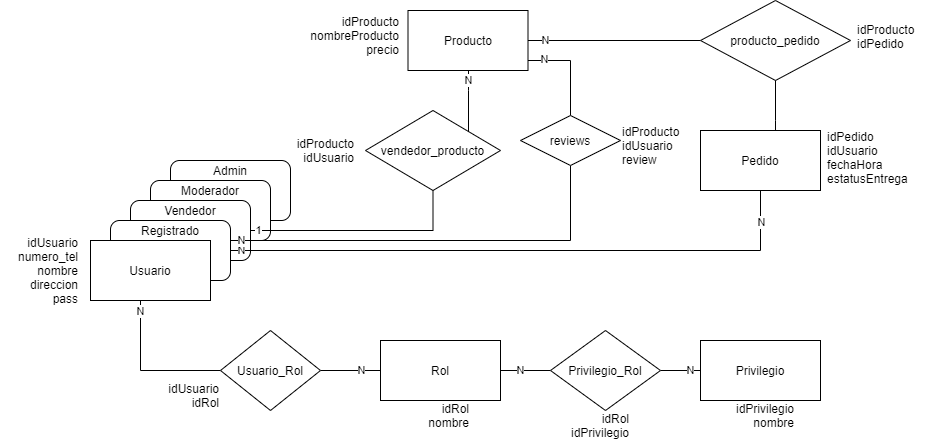

The diagram above was exported from draw.io. Its source (the exported page's mxGraphModel, read from the mxfile embedded in the PNG):
<mxGraphModel dx="1185" dy="635" grid="1" gridSize="10" guides="1" tooltips="1" connect="1" arrows="1" fold="1" page="1" pageScale="1" pageWidth="1169" pageHeight="826" background="#ffffff" math="0" shadow="0">
  <root>
    <mxCell id="0" />
    <mxCell id="1" parent="0" />
    <mxCell id="VYD56ydALbjakZfSXDiA-9" value="" style="rounded=1;whiteSpace=wrap;html=1;" parent="1" vertex="1">
      <mxGeometry x="420" y="190" width="120" height="60" as="geometry" />
    </mxCell>
    <mxCell id="VYD56ydALbjakZfSXDiA-10" value="Admin" style="text;html=1;strokeColor=none;fillColor=none;align=center;verticalAlign=middle;whiteSpace=wrap;rounded=0;" parent="1" vertex="1">
      <mxGeometry x="460" y="190" width="40" height="20" as="geometry" />
    </mxCell>
    <mxCell id="9HYRjlTVxNMJ0KMyzgW2-54" value="" style="rounded=1;whiteSpace=wrap;html=1;" parent="1" vertex="1">
      <mxGeometry x="400" y="210" width="120" height="60" as="geometry" />
    </mxCell>
    <mxCell id="9HYRjlTVxNMJ0KMyzgW2-53" value="" style="rounded=1;whiteSpace=wrap;html=1;" parent="1" vertex="1">
      <mxGeometry x="380" y="230" width="120" height="60" as="geometry" />
    </mxCell>
    <mxCell id="9HYRjlTVxNMJ0KMyzgW2-49" style="edgeStyle=orthogonalEdgeStyle;rounded=0;orthogonalLoop=1;jettySize=auto;html=1;entryX=0;entryY=0.5;entryDx=0;entryDy=0;endArrow=none;endFill=0;" parent="1" source="9HYRjlTVxNMJ0KMyzgW2-41" target="9HYRjlTVxNMJ0KMyzgW2-42" edge="1">
      <mxGeometry relative="1" as="geometry">
        <Array as="points">
          <mxPoint x="390" y="400" />
        </Array>
      </mxGeometry>
    </mxCell>
    <mxCell id="9HYRjlTVxNMJ0KMyzgW2-50" value="N" style="edgeLabel;html=1;align=center;verticalAlign=middle;resizable=0;points=[];" parent="9HYRjlTVxNMJ0KMyzgW2-49" vertex="1" connectable="0">
      <mxGeometry x="-0.686" y="2" relative="1" as="geometry">
        <mxPoint x="-2.03" y="-13.1" as="offset" />
      </mxGeometry>
    </mxCell>
    <mxCell id="9HYRjlTVxNMJ0KMyzgW2-47" value="" style="edgeStyle=orthogonalEdgeStyle;rounded=0;orthogonalLoop=1;jettySize=auto;html=1;endArrow=none;endFill=0;" parent="1" source="9HYRjlTVxNMJ0KMyzgW2-42" target="9HYRjlTVxNMJ0KMyzgW2-43" edge="1">
      <mxGeometry relative="1" as="geometry" />
    </mxCell>
    <mxCell id="9HYRjlTVxNMJ0KMyzgW2-51" value="N" style="edgeLabel;html=1;align=center;verticalAlign=middle;resizable=0;points=[];" parent="9HYRjlTVxNMJ0KMyzgW2-47" vertex="1" connectable="0">
      <mxGeometry x="0.1833" relative="1" as="geometry">
        <mxPoint x="4.83" as="offset" />
      </mxGeometry>
    </mxCell>
    <mxCell id="9HYRjlTVxNMJ0KMyzgW2-42" value="Usuario_Rol" style="rhombus;whiteSpace=wrap;html=1;" parent="1" vertex="1">
      <mxGeometry x="470" y="360" width="100" height="80" as="geometry" />
    </mxCell>
    <mxCell id="9HYRjlTVxNMJ0KMyzgW2-46" value="N" style="edgeStyle=orthogonalEdgeStyle;rounded=0;orthogonalLoop=1;jettySize=auto;html=1;entryX=0;entryY=0.5;entryDx=0;entryDy=0;endArrow=none;endFill=0;" parent="1" source="9HYRjlTVxNMJ0KMyzgW2-43" target="9HYRjlTVxNMJ0KMyzgW2-45" edge="1">
      <mxGeometry x="-0.2" relative="1" as="geometry">
        <mxPoint as="offset" />
      </mxGeometry>
    </mxCell>
    <mxCell id="9HYRjlTVxNMJ0KMyzgW2-43" value="Rol" style="rounded=0;whiteSpace=wrap;html=1;" parent="1" vertex="1">
      <mxGeometry x="630" y="370" width="120" height="60" as="geometry" />
    </mxCell>
    <mxCell id="9HYRjlTVxNMJ0KMyzgW2-44" value="Privilegio" style="rounded=0;whiteSpace=wrap;html=1;" parent="1" vertex="1">
      <mxGeometry x="950" y="370" width="120" height="60" as="geometry" />
    </mxCell>
    <mxCell id="9HYRjlTVxNMJ0KMyzgW2-48" value="N" style="edgeStyle=orthogonalEdgeStyle;rounded=0;orthogonalLoop=1;jettySize=auto;html=1;endArrow=none;endFill=0;" parent="1" source="9HYRjlTVxNMJ0KMyzgW2-45" target="9HYRjlTVxNMJ0KMyzgW2-44" edge="1">
      <mxGeometry x="0.5" relative="1" as="geometry">
        <mxPoint as="offset" />
      </mxGeometry>
    </mxCell>
    <mxCell id="9HYRjlTVxNMJ0KMyzgW2-45" value="Privilegio_Rol" style="rhombus;whiteSpace=wrap;html=1;" parent="1" vertex="1">
      <mxGeometry x="800" y="360" width="110" height="80" as="geometry" />
    </mxCell>
    <mxCell id="9HYRjlTVxNMJ0KMyzgW2-60" style="edgeStyle=orthogonalEdgeStyle;rounded=0;orthogonalLoop=1;jettySize=auto;html=1;exitX=1;exitY=0.5;exitDx=0;exitDy=0;endArrow=none;endFill=0;entryX=0.5;entryY=1;entryDx=0;entryDy=0;" parent="1" source="9HYRjlTVxNMJ0KMyzgW2-53" target="9HYRjlTVxNMJ0KMyzgW2-61" edge="1">
      <mxGeometry relative="1" as="geometry">
        <mxPoint x="640" y="180" as="targetPoint" />
      </mxGeometry>
    </mxCell>
    <mxCell id="9HYRjlTVxNMJ0KMyzgW2-67" value="1" style="edgeLabel;html=1;align=center;verticalAlign=middle;resizable=0;points=[];" parent="9HYRjlTVxNMJ0KMyzgW2-60" vertex="1" connectable="0">
      <mxGeometry x="-0.694" y="-2" relative="1" as="geometry">
        <mxPoint x="-26.55" y="-2" as="offset" />
      </mxGeometry>
    </mxCell>
    <mxCell id="9HYRjlTVxNMJ0KMyzgW2-75" style="edgeStyle=orthogonalEdgeStyle;rounded=0;orthogonalLoop=1;jettySize=auto;html=1;exitX=1;exitY=0.5;exitDx=0;exitDy=0;endArrow=none;endFill=0;entryX=0.5;entryY=1;entryDx=0;entryDy=0;" parent="1" source="9HYRjlTVxNMJ0KMyzgW2-52" target="axXsxCvb6KKUo2GAGra--1" edge="1">
      <mxGeometry relative="1" as="geometry">
        <mxPoint x="1000" y="250" as="targetPoint" />
        <Array as="points">
          <mxPoint x="1010" y="280" />
        </Array>
      </mxGeometry>
    </mxCell>
    <mxCell id="VYD56ydALbjakZfSXDiA-6" value="N" style="edgeLabel;html=1;align=center;verticalAlign=middle;resizable=0;points=[];" parent="9HYRjlTVxNMJ0KMyzgW2-75" vertex="1" connectable="0">
      <mxGeometry x="-0.795" y="-2" relative="1" as="geometry">
        <mxPoint x="-50.69" y="-2" as="offset" />
      </mxGeometry>
    </mxCell>
    <mxCell id="axXsxCvb6KKUo2GAGra--3" value="N" style="edgeLabel;html=1;align=center;verticalAlign=middle;resizable=0;points=[];" vertex="1" connectable="0" parent="9HYRjlTVxNMJ0KMyzgW2-75">
      <mxGeometry x="0.9057" y="-1" relative="1" as="geometry">
        <mxPoint y="3.759999999999998" as="offset" />
      </mxGeometry>
    </mxCell>
    <mxCell id="axXsxCvb6KKUo2GAGra--6" style="edgeStyle=orthogonalEdgeStyle;rounded=0;orthogonalLoop=1;jettySize=auto;html=1;entryX=0.5;entryY=1;entryDx=0;entryDy=0;endArrow=none;endFill=0;" edge="1" parent="1" source="9HYRjlTVxNMJ0KMyzgW2-52" target="axXsxCvb6KKUo2GAGra--5">
      <mxGeometry relative="1" as="geometry">
        <Array as="points">
          <mxPoint x="820" y="270" />
        </Array>
      </mxGeometry>
    </mxCell>
    <mxCell id="axXsxCvb6KKUo2GAGra--9" value="N" style="edgeLabel;html=1;align=center;verticalAlign=middle;resizable=0;points=[];" vertex="1" connectable="0" parent="axXsxCvb6KKUo2GAGra--6">
      <mxGeometry x="0.0468" y="-3" relative="1" as="geometry">
        <mxPoint x="-207.2" y="-3" as="offset" />
      </mxGeometry>
    </mxCell>
    <mxCell id="9HYRjlTVxNMJ0KMyzgW2-52" value="" style="rounded=1;whiteSpace=wrap;html=1;" parent="1" vertex="1">
      <mxGeometry x="360" y="250" width="120" height="60" as="geometry" />
    </mxCell>
    <mxCell id="9HYRjlTVxNMJ0KMyzgW2-41" value="Usuario" style="rounded=0;whiteSpace=wrap;html=1;" parent="1" vertex="1">
      <mxGeometry x="340" y="270" width="120" height="60" as="geometry" />
    </mxCell>
    <mxCell id="9HYRjlTVxNMJ0KMyzgW2-55" value="Registrado" style="text;html=1;strokeColor=none;fillColor=none;align=center;verticalAlign=middle;whiteSpace=wrap;rounded=0;" parent="1" vertex="1">
      <mxGeometry x="400" y="250" width="40" height="20" as="geometry" />
    </mxCell>
    <mxCell id="9HYRjlTVxNMJ0KMyzgW2-56" value="Vendedor" style="text;html=1;strokeColor=none;fillColor=none;align=center;verticalAlign=middle;whiteSpace=wrap;rounded=0;" parent="1" vertex="1">
      <mxGeometry x="420" y="230" width="40" height="20" as="geometry" />
    </mxCell>
    <mxCell id="9HYRjlTVxNMJ0KMyzgW2-57" value="Moderador" style="text;html=1;strokeColor=none;fillColor=none;align=center;verticalAlign=middle;whiteSpace=wrap;rounded=0;" parent="1" vertex="1">
      <mxGeometry x="440" y="210" width="40" height="20" as="geometry" />
    </mxCell>
    <mxCell id="9HYRjlTVxNMJ0KMyzgW2-59" value="idUsuario&lt;br&gt;numero_tel&lt;br&gt;nombre&lt;br&gt;direccion&lt;br&gt;pass" style="text;html=1;strokeColor=none;fillColor=none;align=right;verticalAlign=middle;whiteSpace=wrap;rounded=0;" parent="1" vertex="1">
      <mxGeometry x="250" y="250" width="80" height="100" as="geometry" />
    </mxCell>
    <mxCell id="9HYRjlTVxNMJ0KMyzgW2-66" value="N" style="edgeStyle=orthogonalEdgeStyle;rounded=0;orthogonalLoop=1;jettySize=auto;html=1;endArrow=none;endFill=0;" parent="1" source="9HYRjlTVxNMJ0KMyzgW2-61" target="9HYRjlTVxNMJ0KMyzgW2-65" edge="1">
      <mxGeometry x="0.6667" relative="1" as="geometry">
        <Array as="points">
          <mxPoint x="718" y="120" />
          <mxPoint x="718" y="120" />
        </Array>
        <mxPoint as="offset" />
      </mxGeometry>
    </mxCell>
    <mxCell id="9HYRjlTVxNMJ0KMyzgW2-61" value="vendedor_producto" style="rhombus;whiteSpace=wrap;html=1;" parent="1" vertex="1">
      <mxGeometry x="615" y="140" width="135" height="80" as="geometry" />
    </mxCell>
    <mxCell id="9HYRjlTVxNMJ0KMyzgW2-72" value="" style="edgeStyle=orthogonalEdgeStyle;rounded=0;orthogonalLoop=1;jettySize=auto;html=1;endArrow=none;endFill=0;" parent="1" source="9HYRjlTVxNMJ0KMyzgW2-65" target="9HYRjlTVxNMJ0KMyzgW2-71" edge="1">
      <mxGeometry relative="1" as="geometry" />
    </mxCell>
    <mxCell id="VYD56ydALbjakZfSXDiA-5" value="N" style="edgeLabel;html=1;align=center;verticalAlign=middle;resizable=0;points=[];" parent="9HYRjlTVxNMJ0KMyzgW2-72" vertex="1" connectable="0">
      <mxGeometry x="-0.798" relative="1" as="geometry">
        <mxPoint as="offset" />
      </mxGeometry>
    </mxCell>
    <mxCell id="axXsxCvb6KKUo2GAGra--7" style="edgeStyle=orthogonalEdgeStyle;rounded=0;orthogonalLoop=1;jettySize=auto;html=1;entryX=0.5;entryY=0;entryDx=0;entryDy=0;endArrow=none;endFill=0;" edge="1" parent="1" source="9HYRjlTVxNMJ0KMyzgW2-65" target="axXsxCvb6KKUo2GAGra--5">
      <mxGeometry relative="1" as="geometry">
        <Array as="points">
          <mxPoint x="820" y="90" />
        </Array>
      </mxGeometry>
    </mxCell>
    <mxCell id="axXsxCvb6KKUo2GAGra--8" value="N" style="edgeLabel;html=1;align=center;verticalAlign=middle;resizable=0;points=[];" vertex="1" connectable="0" parent="axXsxCvb6KKUo2GAGra--7">
      <mxGeometry x="-0.6736" y="1" relative="1" as="geometry">
        <mxPoint as="offset" />
      </mxGeometry>
    </mxCell>
    <mxCell id="9HYRjlTVxNMJ0KMyzgW2-65" value="Producto" style="rounded=0;whiteSpace=wrap;html=1;align=center;" parent="1" vertex="1">
      <mxGeometry x="657.5" y="40" width="120" height="60" as="geometry" />
    </mxCell>
    <mxCell id="9HYRjlTVxNMJ0KMyzgW2-69" value="&lt;div&gt;idProducto&lt;/div&gt;&lt;div&gt;&lt;span&gt;nombreProducto&lt;/span&gt;&lt;/div&gt;&lt;div&gt;&lt;span&gt;&lt;/span&gt;&lt;span&gt;precio&lt;/span&gt;&lt;/div&gt;" style="text;html=1;align=right;verticalAlign=middle;resizable=0;points=[];autosize=1;" parent="1" vertex="1">
      <mxGeometry x="550" y="40" width="100" height="50" as="geometry" />
    </mxCell>
    <mxCell id="9HYRjlTVxNMJ0KMyzgW2-71" value="producto_pedido" style="rhombus;whiteSpace=wrap;html=1;" parent="1" vertex="1">
      <mxGeometry x="950" y="30" width="150" height="80" as="geometry" />
    </mxCell>
    <mxCell id="VYD56ydALbjakZfSXDiA-1" value="&lt;div&gt;idProducto&lt;/div&gt;&lt;div&gt;idUsuario&lt;/div&gt;" style="text;html=1;align=right;verticalAlign=middle;resizable=0;points=[];autosize=1;" parent="1" vertex="1">
      <mxGeometry x="535" y="165" width="70" height="30" as="geometry" />
    </mxCell>
    <mxCell id="VYD56ydALbjakZfSXDiA-4" value="&lt;div style=&quot;font-family: &amp;#34;helvetica&amp;#34; ; font-size: 12px ; font-style: normal ; font-weight: 400 ; letter-spacing: normal ; text-indent: 0px ; text-transform: none ; word-spacing: 0px&quot;&gt;idProducto&lt;/div&gt;&lt;div style=&quot;font-family: &amp;#34;helvetica&amp;#34; ; font-size: 12px ; font-style: normal ; font-weight: 400 ; letter-spacing: normal ; text-indent: 0px ; text-transform: none ; word-spacing: 0px&quot;&gt;idPedido&lt;/div&gt;" style="text;whiteSpace=wrap;html=1;align=left;" parent="1" vertex="1">
      <mxGeometry x="1105" y="46.25" width="60" height="47.5" as="geometry" />
    </mxCell>
    <mxCell id="VYD56ydALbjakZfSXDiA-11" value="&lt;div&gt;idUsuario&lt;/div&gt;&lt;div&gt;idRol&lt;/div&gt;" style="text;html=1;align=right;verticalAlign=middle;resizable=0;points=[];autosize=1;" parent="1" vertex="1">
      <mxGeometry x="400" y="410" width="70" height="30" as="geometry" />
    </mxCell>
    <mxCell id="VYD56ydALbjakZfSXDiA-12" value="&lt;div&gt;&lt;span&gt;idRol&lt;/span&gt;&lt;br&gt;&lt;/div&gt;&lt;div&gt;&lt;span&gt;nombre&lt;/span&gt;&lt;/div&gt;" style="text;html=1;align=right;verticalAlign=middle;resizable=0;points=[];autosize=1;" parent="1" vertex="1">
      <mxGeometry x="660" y="430" width="60" height="30" as="geometry" />
    </mxCell>
    <mxCell id="VYD56ydALbjakZfSXDiA-13" value="&lt;div&gt;&lt;span&gt;idRol&lt;/span&gt;&lt;br&gt;&lt;/div&gt;&lt;div&gt;&lt;span&gt;idPrivilegio&lt;/span&gt;&lt;/div&gt;" style="text;html=1;align=right;verticalAlign=middle;resizable=0;points=[];autosize=1;" parent="1" vertex="1">
      <mxGeometry x="810" y="440" width="70" height="30" as="geometry" />
    </mxCell>
    <mxCell id="VYD56ydALbjakZfSXDiA-14" value="&lt;div&gt;&lt;span&gt;idPrivilegio&lt;/span&gt;&lt;br&gt;&lt;/div&gt;&lt;div&gt;&lt;span&gt;nombre&lt;/span&gt;&lt;/div&gt;" style="text;html=1;align=right;verticalAlign=middle;resizable=0;points=[];autosize=1;" parent="1" vertex="1">
      <mxGeometry x="975" y="430" width="70" height="30" as="geometry" />
    </mxCell>
    <mxCell id="axXsxCvb6KKUo2GAGra--4" style="edgeStyle=orthogonalEdgeStyle;rounded=0;orthogonalLoop=1;jettySize=auto;html=1;entryX=0.5;entryY=1;entryDx=0;entryDy=0;endArrow=none;endFill=0;" edge="1" parent="1" source="axXsxCvb6KKUo2GAGra--1" target="9HYRjlTVxNMJ0KMyzgW2-71">
      <mxGeometry relative="1" as="geometry">
        <Array as="points">
          <mxPoint x="1025" y="150" />
          <mxPoint x="1025" y="150" />
        </Array>
      </mxGeometry>
    </mxCell>
    <mxCell id="axXsxCvb6KKUo2GAGra--1" value="Pedido" style="rounded=0;whiteSpace=wrap;html=1;align=center;" vertex="1" parent="1">
      <mxGeometry x="950" y="160" width="120" height="60" as="geometry" />
    </mxCell>
    <mxCell id="axXsxCvb6KKUo2GAGra--2" value="&lt;div style=&quot;font-size: 12px ; font-style: normal ; font-weight: 400 ; letter-spacing: normal ; text-indent: 0px ; text-transform: none ; word-spacing: 0px ; font-family: &amp;#34;helvetica&amp;#34;&quot;&gt;idPedido&lt;/div&gt;&lt;div style=&quot;font-size: 12px ; font-style: normal ; font-weight: 400 ; letter-spacing: normal ; text-indent: 0px ; text-transform: none ; word-spacing: 0px ; font-family: &amp;#34;helvetica&amp;#34;&quot;&gt;idUsuario&lt;/div&gt;&lt;div style=&quot;font-size: 12px ; font-style: normal ; font-weight: 400 ; letter-spacing: normal ; text-indent: 0px ; text-transform: none ; word-spacing: 0px ; font-family: &amp;#34;helvetica&amp;#34;&quot;&gt;fechaHora&lt;/div&gt;&lt;span style=&quot;font-size: 12px ; font-style: normal ; font-weight: 400 ; letter-spacing: normal ; text-indent: 0px ; text-transform: none ; word-spacing: 0px ; font-family: &amp;#34;helvetica&amp;#34;&quot;&gt;estatusEntrega&lt;br&gt;&lt;/span&gt;" style="text;whiteSpace=wrap;html=1;align=left;" vertex="1" parent="1">
      <mxGeometry x="1075" y="152.5" width="110" height="75" as="geometry" />
    </mxCell>
    <mxCell id="axXsxCvb6KKUo2GAGra--5" value="reviews" style="rhombus;whiteSpace=wrap;html=1;" vertex="1" parent="1">
      <mxGeometry x="770" y="145" width="100" height="50" as="geometry" />
    </mxCell>
    <mxCell id="axXsxCvb6KKUo2GAGra--10" value="&lt;div style=&quot;font-family: &amp;#34;helvetica&amp;#34; ; font-size: 12px ; font-style: normal ; font-weight: 400 ; letter-spacing: normal ; text-indent: 0px ; text-transform: none ; word-spacing: 0px&quot;&gt;idProducto&lt;/div&gt;&lt;div style=&quot;font-family: &amp;#34;helvetica&amp;#34; ; font-size: 12px ; font-style: normal ; font-weight: 400 ; letter-spacing: normal ; text-indent: 0px ; text-transform: none ; word-spacing: 0px&quot;&gt;idUsuario&lt;/div&gt;&lt;div style=&quot;font-family: &amp;#34;helvetica&amp;#34; ; font-size: 12px ; font-style: normal ; font-weight: 400 ; letter-spacing: normal ; text-indent: 0px ; text-transform: none ; word-spacing: 0px&quot;&gt;review&lt;/div&gt;" style="text;whiteSpace=wrap;html=1;align=left;" vertex="1" parent="1">
      <mxGeometry x="870" y="147.5" width="60" height="47.5" as="geometry" />
    </mxCell>
  </root>
</mxGraphModel>